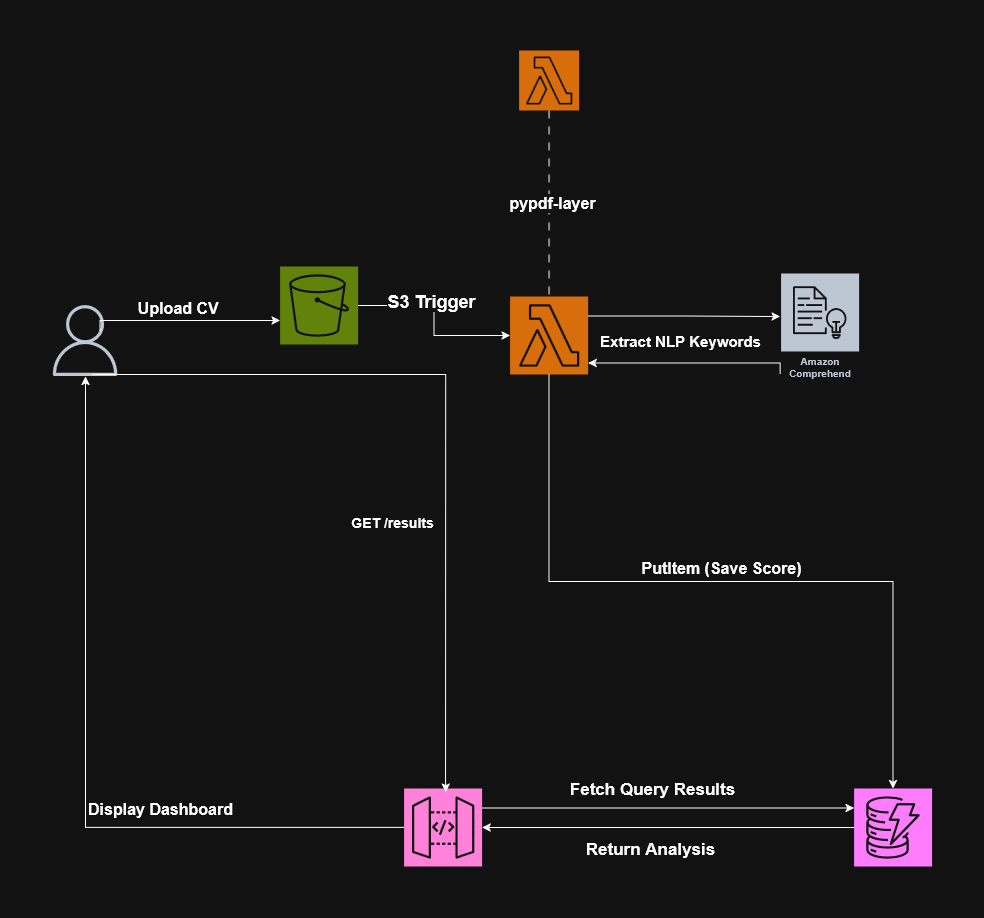

The diagram above was exported from draw.io. Its source (the exported page's mxGraphModel, read from the mxfile embedded in the PNG):
<mxGraphModel dx="1633" dy="2138" grid="1" gridSize="6" guides="1" tooltips="1" connect="1" arrows="1" fold="1" page="0" pageScale="1" pageWidth="1654" pageHeight="1169" math="0" shadow="0">
  <root>
    <mxCell id="0" />
    <mxCell id="1" parent="0" />
    <mxCell id="2" edge="1" parent="1" source="4" style="edgeStyle=orthogonalEdgeStyle;rounded=0;orthogonalLoop=1;jettySize=auto;html=1;exitX=1;exitY=0.25;exitDx=0;exitDy=0;exitPerimeter=0;">
      <mxGeometry relative="1" as="geometry">
        <mxPoint x="940" y="-898" as="targetPoint" />
      </mxGeometry>
    </mxCell>
    <mxCell id="3" connectable="0" parent="2" style="edgeLabel;html=1;align=center;verticalAlign=middle;resizable=0;points=[];fontStyle=1;fontSize=15;" value="Extract NLP Keywords" vertex="1">
      <mxGeometry relative="1" x="-0.2" y="-2" as="geometry">
        <mxPoint x="15" y="23" as="offset" />
      </mxGeometry>
    </mxCell>
    <mxCell id="4" parent="1" style="sketch=0;points=[[0,0,0],[0.25,0,0],[0.5,0,0],[0.75,0,0],[1,0,0],[0,1,0],[0.25,1,0],[0.5,1,0],[0.75,1,0],[1,1,0],[0,0.25,0],[0,0.5,0],[0,0.75,0],[1,0.25,0],[1,0.5,0],[1,0.75,0]];outlineConnect=0;fontColor=#232F3E;fillColor=#ED7100;strokeColor=#ffffff;dashed=0;verticalLabelPosition=bottom;verticalAlign=top;align=center;html=1;fontSize=12;fontStyle=0;aspect=fixed;shape=mxgraph.aws4.resourceIcon;resIcon=mxgraph.aws4.lambda;" value="" vertex="1">
      <mxGeometry height="78" width="78" x="670" y="-918" as="geometry" />
    </mxCell>
    <mxCell id="5" parent="1" style="sketch=0;points=[[0,0,0],[0.25,0,0],[0.5,0,0],[0.75,0,0],[1,0,0],[0,1,0],[0.25,1,0],[0.5,1,0],[0.75,1,0],[1,1,0],[0,0.25,0],[0,0.5,0],[0,0.75,0],[1,0.25,0],[1,0.5,0],[1,0.75,0]];outlineConnect=0;fontColor=#232F3E;fillColor=#C925D1;strokeColor=#ffffff;dashed=0;verticalLabelPosition=bottom;verticalAlign=top;align=center;html=1;fontSize=12;fontStyle=0;aspect=fixed;shape=mxgraph.aws4.resourceIcon;resIcon=mxgraph.aws4.dynamodb;" value="" vertex="1">
      <mxGeometry height="78" width="78" x="1013.9999999999999" y="-426" as="geometry" />
    </mxCell>
    <mxCell id="6" edge="1" parent="1" source="8" style="edgeStyle=orthogonalEdgeStyle;rounded=0;orthogonalLoop=1;jettySize=auto;html=1;" target="4">
      <mxGeometry relative="1" as="geometry" />
    </mxCell>
    <mxCell id="7" connectable="0" parent="6" style="edgeLabel;html=1;align=center;verticalAlign=middle;resizable=0;points=[];fontStyle=1;fontSize=18;" value="S3 Trigger" vertex="1">
      <mxGeometry relative="1" x="-0.0088" as="geometry">
        <mxPoint x="-3" y="-19" as="offset" />
      </mxGeometry>
    </mxCell>
    <mxCell id="8" parent="1" style="sketch=0;points=[[0,0,0],[0.25,0,0],[0.5,0,0],[0.75,0,0],[1,0,0],[0,1,0],[0.25,1,0],[0.5,1,0],[0.75,1,0],[1,1,0],[0,0.25,0],[0,0.5,0],[0,0.75,0],[1,0.25,0],[1,0.5,0],[1,0.75,0]];outlineConnect=0;fontColor=#232F3E;fillColor=#7AA116;strokeColor=#ffffff;dashed=0;verticalLabelPosition=bottom;verticalAlign=top;align=center;html=1;fontSize=12;fontStyle=0;aspect=fixed;shape=mxgraph.aws4.resourceIcon;resIcon=mxgraph.aws4.s3;" value="" vertex="1">
      <mxGeometry height="78" width="78" x="440" y="-948" as="geometry" />
    </mxCell>
    <mxCell id="9" edge="1" parent="1" source="11" style="edgeStyle=orthogonalEdgeStyle;rounded=0;orthogonalLoop=1;jettySize=auto;html=1;" target="12">
      <mxGeometry relative="1" as="geometry" />
    </mxCell>
    <mxCell id="10" connectable="0" parent="9" style="edgeLabel;html=1;align=center;verticalAlign=middle;resizable=0;points=[];fontSize=16;fontStyle=1" value="Display Dashboard" vertex="1">
      <mxGeometry relative="1" x="-0.277" y="2" as="geometry">
        <mxPoint x="34" y="-21" as="offset" />
      </mxGeometry>
    </mxCell>
    <mxCell id="11" parent="1" style="sketch=0;points=[[0,0,0],[0.25,0,0],[0.5,0,0],[0.75,0,0],[1,0,0],[0,1,0],[0.25,1,0],[0.5,1,0],[0.75,1,0],[1,1,0],[0,0.25,0],[0,0.5,0],[0,0.75,0],[1,0.25,0],[1,0.5,0],[1,0.75,0]];outlineConnect=0;fontColor=#232F3E;fillColor=#E7157B;strokeColor=#ffffff;dashed=0;verticalLabelPosition=bottom;verticalAlign=top;align=center;html=1;fontSize=12;fontStyle=0;aspect=fixed;shape=mxgraph.aws4.resourceIcon;resIcon=mxgraph.aws4.api_gateway;" value="" vertex="1">
      <mxGeometry height="78" width="78" x="564" y="-426" as="geometry" />
    </mxCell>
    <mxCell id="12" parent="1" style="sketch=0;outlineConnect=0;fontColor=#232F3E;gradientColor=none;fillColor=#232F3D;strokeColor=none;dashed=0;verticalLabelPosition=bottom;verticalAlign=top;align=center;html=1;fontSize=12;fontStyle=0;aspect=fixed;pointerEvents=1;shape=mxgraph.aws4.user;" value="" vertex="1">
      <mxGeometry height="71" width="71" x="210" y="-909" as="geometry" />
    </mxCell>
    <mxCell id="13" parent="1" style="sketch=0;points=[[0,0,0],[0.25,0,0],[0.5,0,0],[0.75,0,0],[1,0,0],[0,1,0],[0.25,1,0],[0.5,1,0],[0.75,1,0],[1,1,0],[0,0.25,0],[0,0.5,0],[0,0.75,0],[1,0.25,0],[1,0.5,0],[1,0.75,0]];outlineConnect=0;fontColor=#232F3E;fillColor=#ED7100;strokeColor=#ffffff;dashed=0;verticalLabelPosition=bottom;verticalAlign=top;align=center;html=1;fontSize=12;fontStyle=0;aspect=fixed;shape=mxgraph.aws4.resourceIcon;resIcon=mxgraph.aws4.lambda;" value="" vertex="1">
      <mxGeometry height="60" width="60" x="679" y="-1164" as="geometry" />
    </mxCell>
    <mxCell id="14" parent="1" style="sketch=0;outlineConnect=0;fontColor=#232F3E;gradientColor=none;strokeColor=#ffffff;fillColor=#232F3E;dashed=0;verticalLabelPosition=middle;verticalAlign=bottom;align=center;html=1;whiteSpace=wrap;fontSize=10;fontStyle=1;spacing=3;shape=mxgraph.aws4.productIcon;prIcon=mxgraph.aws4.comprehend;" value="Amazon Comprehend" vertex="1">
      <mxGeometry height="110" width="80" x="940" y="-942" as="geometry" />
    </mxCell>
    <mxCell id="15" edge="1" parent="1" style="edgeStyle=orthogonalEdgeStyle;rounded=0;orthogonalLoop=1;jettySize=auto;html=1;">
      <mxGeometry relative="1" as="geometry">
        <Array as="points">
          <mxPoint x="260" y="-894" />
        </Array>
        <mxPoint x="260.00272727272704" y="-883" as="sourcePoint" />
        <mxPoint x="440" y="-894" as="targetPoint" />
      </mxGeometry>
    </mxCell>
    <mxCell id="16" connectable="0" parent="15" style="edgeLabel;html=1;align=center;verticalAlign=middle;resizable=0;points=[];fontSize=16;fontStyle=1" value="Upload CV&amp;nbsp;" vertex="1">
      <mxGeometry relative="1" x="-0.0995" y="-3" as="geometry">
        <mxPoint x="4" y="-16" as="offset" />
      </mxGeometry>
    </mxCell>
    <mxCell id="17" edge="1" parent="1" source="11" style="edgeStyle=orthogonalEdgeStyle;rounded=0;orthogonalLoop=1;jettySize=auto;html=1;exitX=1;exitY=0.25;exitDx=0;exitDy=0;exitPerimeter=0;entryX=0;entryY=0.25;entryDx=0;entryDy=0;entryPerimeter=0;" target="5">
      <mxGeometry relative="1" as="geometry" />
    </mxCell>
    <mxCell id="18" connectable="0" parent="17" style="edgeLabel;html=1;align=center;verticalAlign=middle;resizable=0;points=[];fontSize=17;fontStyle=1" value="Fetch Query Results" vertex="1">
      <mxGeometry relative="1" x="-0.153" y="2" as="geometry">
        <mxPoint x="11" y="-17" as="offset" />
      </mxGeometry>
    </mxCell>
    <mxCell id="19" edge="1" parent="1" source="5" style="edgeStyle=orthogonalEdgeStyle;rounded=0;orthogonalLoop=1;jettySize=auto;html=1;exitX=0;exitY=0.5;exitDx=0;exitDy=0;exitPerimeter=0;entryX=1;entryY=0.5;entryDx=0;entryDy=0;entryPerimeter=0;" target="11">
      <mxGeometry relative="1" as="geometry" />
    </mxCell>
    <mxCell id="20" edge="1" parent="1" style="edgeStyle=orthogonalEdgeStyle;rounded=0;orthogonalLoop=1;jettySize=auto;html=1;entryX=1;entryY=0.75;entryDx=0;entryDy=0;entryPerimeter=0;">
      <mxGeometry relative="1" as="geometry">
        <Array as="points">
          <mxPoint x="940" y="-851.5" />
        </Array>
        <mxPoint x="940" y="-840" as="sourcePoint" />
        <mxPoint x="748" y="-851.5" as="targetPoint" />
      </mxGeometry>
    </mxCell>
    <mxCell id="21" edge="1" parent="1" source="13" style="edgeStyle=orthogonalEdgeStyle;rounded=0;orthogonalLoop=1;jettySize=auto;html=1;exitX=0.5;exitY=1;exitDx=0;exitDy=0;exitPerimeter=0;entryX=0.5;entryY=0;entryDx=0;entryDy=0;entryPerimeter=0;dashed=1;dashPattern=8 8;endArrow=none;endFill=0;" target="4">
      <mxGeometry relative="1" as="geometry" />
    </mxCell>
    <mxCell id="22" connectable="0" parent="21" style="edgeLabel;html=1;align=center;verticalAlign=middle;resizable=0;points=[];" value="&lt;font style=&quot;font-size: 16px;&quot;&gt;&lt;b&gt;pypdf-layer&lt;/b&gt;&lt;/font&gt;" vertex="1">
      <mxGeometry relative="1" x="0.0071" y="3" as="geometry">
        <mxPoint y="-1" as="offset" />
      </mxGeometry>
    </mxCell>
    <mxCell id="23" edge="1" parent="1" source="4" style="edgeStyle=orthogonalEdgeStyle;rounded=0;orthogonalLoop=1;jettySize=auto;html=1;exitX=0.5;exitY=1;exitDx=0;exitDy=0;exitPerimeter=0;entryX=0.5;entryY=0;entryDx=0;entryDy=0;entryPerimeter=0;" target="5">
      <mxGeometry relative="1" as="geometry" />
    </mxCell>
    <mxCell id="24" connectable="0" parent="23" style="edgeLabel;html=1;align=center;verticalAlign=middle;resizable=0;points=[];fontSize=16;fontStyle=1" value="PutItem (Save Score)" vertex="1">
      <mxGeometry relative="1" x="-0.0365" y="-4" as="geometry">
        <mxPoint x="14" y="-18" as="offset" />
      </mxGeometry>
    </mxCell>
    <mxCell id="25" connectable="0" parent="1" style="edgeLabel;html=1;align=center;verticalAlign=middle;resizable=0;points=[];fontSize=17;fontStyle=1" value="Return Analysis" vertex="1">
      <mxGeometry x="810" y="-366" as="geometry" />
    </mxCell>
    <mxCell id="26" edge="1" parent="1" style="edgeStyle=orthogonalEdgeStyle;rounded=0;orthogonalLoop=1;jettySize=auto;html=1;entryX=0.5;entryY=0;entryDx=0;entryDy=0;entryPerimeter=0;">
      <mxGeometry relative="1" as="geometry">
        <mxPoint x="252.0027272727275" y="-839.9999999999998" as="sourcePoint" />
        <mxPoint x="605.56" y="-422.5" as="targetPoint" />
      </mxGeometry>
    </mxCell>
    <mxCell id="27" connectable="0" parent="26" style="edgeLabel;html=1;align=center;verticalAlign=middle;resizable=0;points=[];fontSize=14;fontStyle=1" value="&#10;GET /results&#10;&#10;" vertex="1">
      <mxGeometry relative="1" x="0.2544" y="-1" as="geometry">
        <mxPoint x="-53" y="26" as="offset" />
      </mxGeometry>
    </mxCell>
  </root>
</mxGraphModel>